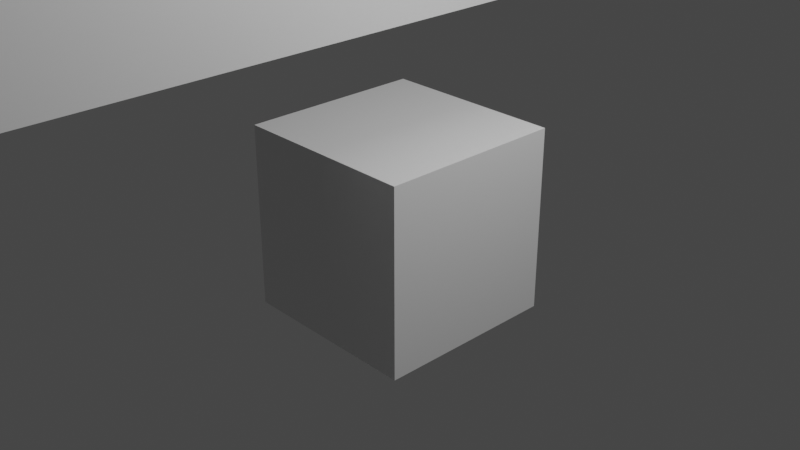 # Source: Tilemapping.blend  (saved by Blender 2.80.75; exported with 4.5.12 LTS)
import bpy
from mathutils import Matrix  # noqa: F401  (used for matrix-valued properties, if any)

bpy.ops.wm.read_factory_settings(use_empty=True)
scene = bpy.context.scene
scene.name = 'Scene'

# ---- collections
col_collection = bpy.data.collections.new('Collection'); scene.collection.children.link(col_collection)

# ---- materials (node trees are filled in below, after node groups)
mat_material = bpy.data.materials.new('Material')
mat_material.alpha_threshold = 0.0
mat_material.use_transparent_shadow = False
mat_material.line_color = (0.0, 0.0, 0.0, 1.0)

# ---- material node trees
mat_material.use_nodes = True; mat_material.node_tree.nodes.clear()
_N = mat_material.node_tree.nodes; _L = mat_material.node_tree.links
n0 = _N.new('ShaderNodeOutputMaterial'); n0.name = 'Material Output'; n0.location = (300, 300)
n1 = _N.new('ShaderNodeBsdfPrincipled'); n1.name = 'Principled BSDF'; n1.location = (10, 300)
n1.distribution = 'GGX'
n1.subsurface_method = 'BURLEY'
n1.inputs[2].default_value = 0.4
n1.inputs[3].default_value = 1.45
n1.inputs[27].default_value = (0.0, 0.0, 0.0, 1.0)
n1.inputs[28].default_value = 1.0
_L.new(n1.outputs[0], n0.inputs[0])
n0.is_active_output = True

# ---- world
world_world = bpy.data.worlds.new('World'); scene.world = world_world
world_world.use_nodes = True; world_world.node_tree.nodes.clear()
_N = world_world.node_tree.nodes; _L = world_world.node_tree.links
n0 = _N.new('ShaderNodeOutputWorld'); n0.name = 'World Output'; n0.location = (300, 300)
n1 = _N.new('ShaderNodeBackground'); n1.name = 'Background'; n1.location = (10, 300)
n1.inputs[0].default_value = (0.05088, 0.05088, 0.05088, 1.0)
_L.new(n1.outputs[0], n0.inputs[0])
n0.is_active_output = True
world_world.color = (0.05088, 0.05088, 0.05088)
world_world.use_sun_shadow = False
world_world.sun_shadow_jitter_overblur = 0.0

# ---- cameras
cam_camera = bpy.data.cameras.new('Camera')
cam_camera.clip_end = 100.0
cam_camera.ortho_scale = 7.314

# ---- lights
light_light = bpy.data.lights.new('Light', 'POINT')
light_light.transmission_factor = 0.0
light_light.energy = 1000.0
light_light.shadow_soft_size = 0.1
light_light.shadow_maximum_resolution = 0.006
light_light.use_absolute_resolution = True

# ---- meshes
me_cube = bpy.data.meshes.new('Cube')
me_cube.from_pydata([(1.0, 1.0, 1.0), (1.0, 1.0, -1.0), (1.0, -1.0, 1.0), (1.0, -1.0, -1.0), (-1.0, 1.0, 1.0), (-1.0, 1.0, -1.0), (-1.0, -1.0, 1.0), (-1.0, -1.0, -1.0), (0.0, -4.0, 2.0), (0.0, 0.0, 4.0), (0.0, 2.0, 2.0), (0.0, -10.0, 3.0), (0.0, -9.0, 3.0), (0.0, -9.0, 4.0), (0.0, -10.0, 4.0), (0.0, -4.0, 3.0), (0.0, -3.0, 3.0), (0.0, -3.0, 4.0), (0.0, -4.0, 4.0), (0.0, -2.0, 4.0), (0.0, -3.0, 2.0), (0.0, -2.0, 2.0), (0.0, -2.0, 3.0), (0.0, -1.0, 4.0), (0.0, -1.0, 3.0), (0.0, -1.0, 2.0), (0.0, 0.0, 3.0), (0.0, 0.0, 2.0), (0.0, 1.0, 2.0), (0.0, 1.0, 3.0), (0.0, 2.0, 3.0), (-0.6709, 2.0, 4.0), (0.0, 1.0, 4.0), (-0.4268, 3.208, 4.011), (0.0, 4.0, 3.0), (0.0, 4.0, 2.0), (0.0, 3.0, 2.0), (0.0, 3.0, 3.0)], [], [(0, 4, 6, 2), (3, 2, 6, 7), (7, 6, 4, 5), (5, 1, 3, 7), (1, 0, 2, 3), (5, 4, 0, 1), (8, 20, 16, 15), (11, 12, 13, 14), (15, 16, 17, 18), (16, 22, 19, 17), (20, 21, 22, 16), (21, 25, 24, 22), (22, 24, 23, 19), (24, 26, 9, 23), (25, 27, 26, 24), (27, 28, 29, 26), (28, 10, 30, 29), (29, 30, 31, 32), (30, 37, 33, 31), (26, 29, 32, 9), (36, 35, 34, 37), (10, 36, 37, 30)])
_uv = me_cube.uv_layers.new(name='UVMap')
_uv.uv.foreach_set('vector', [0.375, 0.0, 0.625, 0.0, 0.625, 0.25, 0.375, 0.25, 0.375, 0.25, 0.625, 0.25, 0.625, 0.5, 0.375, 0.5, 0.375, 0.5, 0.625, 0.5, 0.625, 0.75, 0.375, 0.75, 0.375, 0.75, 0.625, 0.75, 0.625, 1.0, 0.375, 1.0, 0.125, 0.5, 0.375, 0.5, 0.375, 0.75, 0.125, 0.75, 0.625, 0.5, 0.875, 0.5, 0.875, 0.75, 0.625, 0.75, 0.0, 0.0, 0.0, 0.0, 0.0, 0.0, 0.0, 0.0, 0.0, 0.0, 0.0, 0.0, 0.0, 0.0, 0.0, 0.0, 0.0, 0.0, 0.0, 0.0, 0.0, 0.0, 0.0, 0.0, 0.0, 0.0, 0.0, 0.0, 0.0, 0.0, 0.0, 0.0, 0.0, 0.0, 0.0, 0.0, 0.0, 0.0, 0.0, 0.0, 0.0, 0.0, 0.0, 0.0, 0.0, 0.0, 0.0, 0.0, 0.0, 0.0, 0.0, 0.0, 0.0, 0.0, 0.0, 0.0, 0.0, 0.0, 0.0, 0.0, 0.0, 0.0, 0.0, 0.0, 0.0, 0.0, 0.0, 0.0, 0.0, 0.0, 0.0, 0.0, 0.0, 0.0, 0.0, 0.0, 0.0, 0.0, 0.0, 0.0, 0.0, 0.0, 0.0, 0.0, 0.0, 0.0, 0.0, 0.0, 0.0, 0.0, 0.0, 0.0, 0.0, 0.0, 0.0, 0.0, 0.0, 0.0, 0.0, 0.0, 0.0, 0.0, 0.0, 0.0, 0.0, 0.0, 0.0, 0.0, 0.0, 0.0, 0.0, 0.0, 0.0, 0.0, 0.0, 0.0, 0.0, 0.0, 0.0, 0.0, 0.0, 0.0, 0.0, 0.0, 0.0, 0.0, 0.0, 0.0])
me_cube.materials.append(mat_material)
me_cube.use_remesh_preserve_volume = False
me_cube.use_remesh_preserve_attributes = False
me_cube.use_mirror_vertex_groups = False
me_cube.update()

# ---- objects
ob_cube = bpy.data.objects.new('Cube', me_cube)
ob_light = bpy.data.objects.new('Light', light_light)
ob_camera = bpy.data.objects.new('Camera', cam_camera)

# ---- transforms, parenting, visibility, modifiers, constraints
ob_cube.location = (0.0, 0.0, 0.0)
ob_cube.lock_rotations_4d = False
ob_cube.empty_display_type = 'ARROWS'
ob_cube.lineart.crease_threshold = 0.0
ob_light.location = (4.076, 1.005, 5.904)
ob_light.rotation_euler = (0.6503, 0.05522, 1.866)
ob_light.lock_rotations_4d = False
ob_light.empty_display_type = 'ARROWS'
ob_light.color = (0.0, 0.0, 0.0, 0.0)
ob_light.lineart.crease_threshold = 0.0
ob_camera.location = (7.359, -6.926, 4.958)
ob_camera.rotation_euler = (1.109, 0.0, 0.8149)
ob_camera.lock_rotations_4d = False
ob_camera.empty_display_type = 'ARROWS'
ob_camera.color = (0.0, 0.0, 0.0, 0.0)
ob_camera.display_type = 'WIRE'
ob_camera.lineart.crease_threshold = 0.0

# ---- collection membership
col_collection.objects.link(ob_cube)
col_collection.objects.link(ob_light)
col_collection.objects.link(ob_camera)

# ---- scene / render settings (as saved in the file)
scene.camera = ob_camera
scene.frame_start = 1; scene.frame_end = 250; scene.frame_set(1)
scene.render.engine = 'BLENDER_EEVEE_NEXT'
scene.cycles.use_denoising = False
scene.cycles.samples = 128
scene.cycles.sampling_pattern = 'TABULATED_SOBOL'
scene.cycles.use_adaptive_sampling = False
scene.cycles.use_light_tree = False
scene.view_settings.view_transform = 'Filmic'
bpy.context.view_layer.update()
